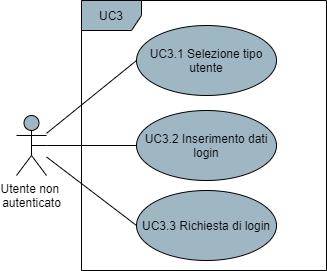

The diagram above was exported from draw.io. Its source (the exported page's mxGraphModel, read from the mxfile embedded in the PNG):
<mxGraphModel dx="782" dy="766" grid="1" gridSize="10" guides="1" tooltips="1" connect="1" arrows="1" fold="1" page="1" pageScale="1" pageWidth="850" pageHeight="1100" math="0" shadow="0">
  <root>
    <mxCell id="0" />
    <mxCell id="1" parent="0" />
    <mxCell id="91bnOnWIWstpu17TpPb4-4" style="rounded=0;orthogonalLoop=1;jettySize=auto;html=1;entryX=0;entryY=0.5;entryDx=0;entryDy=0;endArrow=none;endFill=0;" parent="1" source="91bnOnWIWstpu17TpPb4-1" target="91bnOnWIWstpu17TpPb4-3" edge="1">
      <mxGeometry relative="1" as="geometry" />
    </mxCell>
    <mxCell id="bLCyY0Xk3GY4FDAfaLq9-7" style="edgeStyle=none;rounded=0;orthogonalLoop=1;jettySize=auto;html=1;entryX=0;entryY=0.5;entryDx=0;entryDy=0;endArrow=none;endFill=0;" parent="1" source="91bnOnWIWstpu17TpPb4-1" target="bLCyY0Xk3GY4FDAfaLq9-1" edge="1">
      <mxGeometry relative="1" as="geometry" />
    </mxCell>
    <mxCell id="bLCyY0Xk3GY4FDAfaLq9-9" style="edgeStyle=none;rounded=0;orthogonalLoop=1;jettySize=auto;html=1;entryX=0;entryY=0.5;entryDx=0;entryDy=0;endArrow=none;endFill=0;" parent="1" source="91bnOnWIWstpu17TpPb4-1" target="bLCyY0Xk3GY4FDAfaLq9-3" edge="1">
      <mxGeometry relative="1" as="geometry" />
    </mxCell>
    <mxCell id="91bnOnWIWstpu17TpPb4-1" value="Utente non &lt;br&gt;autenticato" style="shape=umlActor;verticalLabelPosition=bottom;verticalAlign=top;html=1;fillColor=#9FB6C3;" parent="1" vertex="1">
      <mxGeometry x="210" y="405" width="30" height="60" as="geometry" />
    </mxCell>
    <mxCell id="91bnOnWIWstpu17TpPb4-2" value="UC3" style="shape=umlFrame;whiteSpace=wrap;html=1;fillColor=#9FB6C3;" parent="1" vertex="1">
      <mxGeometry x="275" y="290" width="245" height="270" as="geometry" />
    </mxCell>
    <mxCell id="91bnOnWIWstpu17TpPb4-3" value="UC3.1 Selezione tipo utente" style="ellipse;whiteSpace=wrap;html=1;fillColor=#9FB6C3;" parent="1" vertex="1">
      <mxGeometry x="330" y="315" width="140" height="70" as="geometry" />
    </mxCell>
    <mxCell id="bLCyY0Xk3GY4FDAfaLq9-1" value="UC3.2 Inserimento dati login" style="ellipse;whiteSpace=wrap;html=1;fillColor=#9FB6C3;" parent="1" vertex="1">
      <mxGeometry x="330" y="400" width="140" height="70" as="geometry" />
    </mxCell>
    <mxCell id="bLCyY0Xk3GY4FDAfaLq9-3" value="UC3.3 Richiesta di login" style="ellipse;whiteSpace=wrap;html=1;fillColor=#9FB6C3;" parent="1" vertex="1">
      <mxGeometry x="330" y="480" width="140" height="70" as="geometry" />
    </mxCell>
    <mxCell id="rWM-gXd8Gq7LZzOuxqAA-3" style="edgeStyle=none;rounded=0;orthogonalLoop=1;jettySize=auto;html=1;exitX=0.5;exitY=0.5;exitDx=0;exitDy=0;exitPerimeter=0;startArrow=none;startFill=0;endArrow=none;endFill=0;" parent="1" source="91bnOnWIWstpu17TpPb4-1" target="91bnOnWIWstpu17TpPb4-1" edge="1">
      <mxGeometry relative="1" as="geometry" />
    </mxCell>
  </root>
</mxGraphModel>